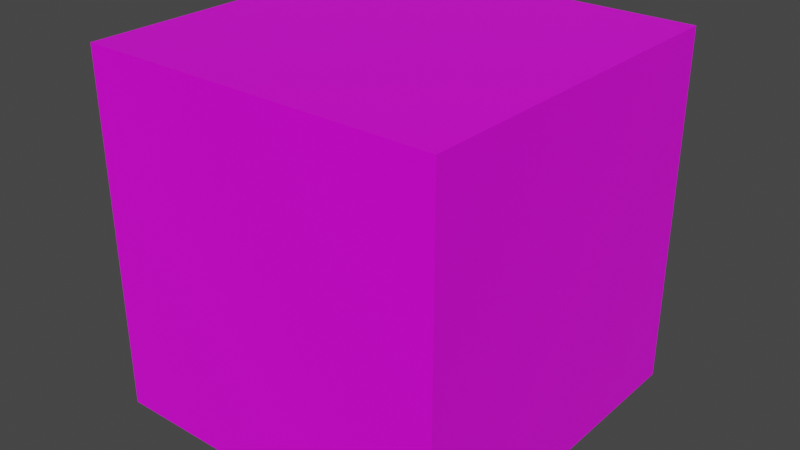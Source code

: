 # Source: nave.blend  (saved by Blender 2.82.7; exported with 4.5.12 LTS)
import bpy
from mathutils import Matrix  # noqa: F401  (used for matrix-valued properties, if any)

bpy.ops.wm.read_factory_settings(use_empty=True)
scene = bpy.context.scene
scene.name = 'Scene'

# ---- collections
col_collection = bpy.data.collections.new('Collection'); scene.collection.children.link(col_collection)

# ---- images (referenced by path relative to the original .blend; pixels are not part of the script)
import os
ASSET_DIR = os.environ.get("B2B_ASSET_DIR", "")  # directory of the original .blend (textures are referenced by path, not embedded)
HERE = os.path.dirname(os.path.abspath(__file__))  # packed textures are extracted next to this script under _unpacked/

def load_image(name, relpath, width, height, colorspace="sRGB"):
    """Load a texture the original file referenced (path relative to the .blend, or extracted next to this script)."""
    p = next((c for c in (os.path.join(HERE, relpath), os.path.join(ASSET_DIR, relpath)) if relpath and os.path.exists(c)), "")
    if p:
        img = bpy.data.images.load(p, check_existing=True)
        img.name = name
    else:  # same state as the original file: an image datablock whose file is absent (Cycles renders it pink)
        img = bpy.data.images.new(name, width, height)
        img.source = "FILE"
        img.filepath = "//" + (relpath or name)
    img.colorspace_settings.name = colorspace
    return img
img_space_png = load_image('space.png', 'space.png', 1024, 1024, 'sRGB')
img_space_png_001 = load_image('space.png.001', 'space.png', 1024, 1024, 'sRGB')

# ---- materials (node trees are filled in below, after node groups)
mat_material_001 = bpy.data.materials.new('Material.001')
mat_material_001.use_transparent_shadow = False
mat_material_003 = bpy.data.materials.new('Material.003')
mat_material_003.use_transparent_shadow = False

# ---- material node trees
mat_material_001.use_nodes = True; mat_material_001.node_tree.nodes.clear()
_N = mat_material_001.node_tree.nodes; _L = mat_material_001.node_tree.links
n0 = _N.new('ShaderNodeOutputMaterial'); n0.name = 'Material Output'; n0.location = (300, 300)
n1 = _N.new('ShaderNodeBsdfPrincipled'); n1.name = 'Principled BSDF'; n1.location = (10, 300)
n1.distribution = 'GGX'
n1.subsurface_method = 'BURLEY'
n1.inputs[2].default_value = 0.4
n1.inputs[3].default_value = 1.45
n1.inputs[27].default_value = (0.0, 0.0, 0.0, 1.0)
n1.inputs[28].default_value = 1.0
n2 = _N.new('ShaderNodeTexImage'); n2.name = 'Image Texture'; n2.location = (-300, 600)
n2.image = img_space_png
_L.new(n1.outputs[0], n0.inputs[0])
_L.new(n2.outputs[0], n1.inputs[0])
n0.is_active_output = True
mat_material_003.use_nodes = True; mat_material_003.node_tree.nodes.clear()
_N = mat_material_003.node_tree.nodes; _L = mat_material_003.node_tree.links
n0 = _N.new('ShaderNodeOutputMaterial'); n0.name = 'Material Output'; n0.location = (300, 300)
n1 = _N.new('ShaderNodeBsdfPrincipled'); n1.name = 'Principled BSDF'; n1.location = (10, 300)
n1.distribution = 'GGX'
n1.subsurface_method = 'BURLEY'
n1.inputs[2].default_value = 0.4
n1.inputs[3].default_value = 1.45
n1.inputs[27].default_value = (0.0, 0.0, 0.0, 1.0)
n1.inputs[28].default_value = 1.0
n2 = _N.new('ShaderNodeTexImage'); n2.name = 'Image Texture'; n2.location = (-300, 600)
n2.image = img_space_png_001
_L.new(n1.outputs[0], n0.inputs[0])
_L.new(n2.outputs[0], n1.inputs[0])
n0.is_active_output = True

# ---- world
world_world = bpy.data.worlds.new('World'); scene.world = world_world
world_world.use_nodes = True; world_world.node_tree.nodes.clear()
_N = world_world.node_tree.nodes; _L = world_world.node_tree.links
n0 = _N.new('ShaderNodeOutputWorld'); n0.name = 'World Output'; n0.location = (300, 300)
n1 = _N.new('ShaderNodeBackground'); n1.name = 'Background'; n1.location = (10, 300)
n1.inputs[0].default_value = (0.05088, 0.05088, 0.05088, 1.0)
_L.new(n1.outputs[0], n0.inputs[0])
n0.is_active_output = True
world_world.color = (0.05088, 0.05088, 0.05088)
world_world.use_sun_shadow = False
world_world.sun_shadow_jitter_overblur = 0.0

# ---- meshes
me_cube_001 = bpy.data.meshes.new('Cube.001')
me_cube_001.from_pydata([(-59.95, 59.95, -59.95), (59.95, 59.95, 59.95), (59.95, 59.95, -59.95), (-59.95, -59.95, 59.95), (59.95, -59.95, 59.95), (-59.95, 59.95, 59.95), (-59.95, -59.95, -59.95), (59.95, -59.95, -59.95)], [], [(0, 1, 2), (1, 3, 4), (5, 6, 3), (7, 3, 6), (2, 4, 7), (0, 7, 6), (0, 5, 1), (1, 5, 3), (5, 0, 6), (7, 4, 3), (2, 1, 4), (0, 2, 7)])
me_cube_001.polygons.foreach_set('use_smooth', [True] * 12)
_k = set([(0, 2), (0, 5), (0, 6), (1, 2), (1, 4), (1, 5), (2, 7), (3, 4), (3, 5), (3, 6), (4, 7), (6, 7)])
me_cube_001.attributes.new('sharp_edge', 'BOOLEAN', 'EDGE').data.foreach_set('value', [ (min(e.vertices), max(e.vertices)) in _k for e in me_cube_001.edges])
_uv = me_cube_001.uv_layers.new(name='UVMap')
_uv.uv.foreach_set('vector', [0.1453, 0.9362, 0.9006, 0.1809, 0.9006, 0.9362, 0.9059, 0.09928, 0.08576, 0.9194, 0.08576, 0.09928, 0.9489, 0.0544, 0.0469, 0.9564, 0.0469, 0.0544, 0.9448, 0.05965, 0.5011, 0.5034, 0.5011, 0.05965, 0.9492, 0.05647, 0.06329, 0.9424, 0.06329, 0.05647, 0.9731, 0.01433, 0.02275, 0.9647, 0.02275, 0.01433, 0.1453, 0.9362, 0.1453, 0.1809, 0.9006, 0.1809, 0.9059, 0.09928, 0.9059, 0.9194, 0.08576, 0.9194, 0.9489, 0.0544, 0.9489, 0.9564, 0.0469, 0.9564, 0.9448, 0.05965, 0.9448, 0.5034, 0.5011, 0.5034, 0.9492, 0.05647, 0.9492, 0.9424, 0.06329, 0.9424, 0.9731, 0.01433, 0.9731, 0.9647, 0.02275, 0.9647])
me_cube_001.materials.append(mat_material_001)
me_cube_001.use_remesh_fix_poles = True
me_cube_001.use_remesh_preserve_attributes = False
me_cube_001.use_mirror_vertex_groups = False
me_cube_001.update()
me_cube_001.normals_split_custom_set([tuple(v) for v in zip(*[iter([0.0, 1.0, 0.0, 0.0, 1.0, 0.0, 0.0, 1.0, 0.0, 0.0, 0.0, 1.0, 0.0, 0.0, 1.0, 0.0, 0.0, 1.0, -1.0, 0.0, 0.0, -1.0, 0.0, 0.0, -1.0, 0.0, 0.0, 0.0, -1.0, 0.0, 0.0, -1.0, 0.0, 0.0, -1.0, 0.0, 1.0, 0.0, 0.0, 1.0, 0.0, 0.0, 1.0, 0.0, 0.0, 0.0, 0.0, -1.0, 0.0, 0.0, -1.0, 0.0, 0.0, -1.0, 0.0, 1.0, 0.0, 0.0, 1.0, 0.0, 0.0, 1.0, 0.0, 0.0, 0.0, 1.0, 0.0, 0.0, 1.0, 0.0, 0.0, 1.0, -1.0, 0.0, 0.0, -1.0, 0.0, 0.0, -1.0, 0.0, 0.0, 0.0, -1.0, 0.0, 0.0, -1.0, 0.0, 0.0, -1.0, 0.0, 1.0, 0.0, 0.0, 1.0, 0.0, 0.0, 1.0, 0.0, 0.0, 0.0, 0.0, -1.0, 0.0, 0.0, -1.0, 0.0, 0.0, -1.0])] * 3)])
me_cube_003 = bpy.data.meshes.new('Cube.003')
me_cube_003.from_pydata([(-24.25, 24.25, -24.25), (24.25, 24.25, 24.25), (24.25, 24.25, -24.25), (-24.25, -24.25, 24.25), (24.25, -24.25, 24.25), (-24.25, 24.25, 24.25), (-24.25, -24.25, -24.25), (24.25, -24.25, -24.25)], [], [(0, 1, 2), (1, 3, 4), (5, 6, 3), (7, 3, 6), (2, 4, 7), (0, 7, 6), (0, 5, 1), (1, 5, 3), (5, 0, 6), (7, 4, 3), (2, 1, 4), (0, 2, 7)])
me_cube_003.polygons.foreach_set('use_smooth', [True] * 12)
_k = set([(0, 2), (0, 5), (0, 6), (1, 2), (1, 4), (1, 5), (2, 7), (3, 4), (3, 5), (3, 6), (4, 7), (6, 7)])
me_cube_003.attributes.new('sharp_edge', 'BOOLEAN', 'EDGE').data.foreach_set('value', [ (min(e.vertices), max(e.vertices)) in _k for e in me_cube_003.edges])
_uv = me_cube_003.uv_layers.new(name='UVMap')
_uv.uv.foreach_set('vector', [0.1453, 0.9362, 0.9006, 0.1809, 0.9006, 0.9362, 0.9059, 0.09928, 0.08576, 0.9194, 0.08576, 0.09928, 0.9489, 0.0544, 0.0469, 0.9564, 0.0469, 0.0544, 0.9448, 0.05965, 0.5011, 0.5034, 0.5011, 0.05965, 0.9492, 0.05647, 0.06329, 0.9424, 0.06329, 0.05647, 0.9731, 0.01433, 0.02275, 0.9647, 0.02275, 0.01433, 0.1453, 0.9362, 0.1453, 0.1809, 0.9006, 0.1809, 0.9059, 0.09928, 0.9059, 0.9194, 0.08576, 0.9194, 0.9489, 0.0544, 0.9489, 0.9564, 0.0469, 0.9564, 0.9448, 0.05965, 0.9448, 0.5034, 0.5011, 0.5034, 0.9492, 0.05647, 0.9492, 0.9424, 0.06329, 0.9424, 0.9731, 0.01433, 0.9731, 0.9647, 0.02275, 0.9647])
me_cube_003.materials.append(mat_material_003)
me_cube_003.use_remesh_fix_poles = True
me_cube_003.use_remesh_preserve_attributes = False
me_cube_003.use_mirror_vertex_groups = False
me_cube_003.update()
me_cube_003.normals_split_custom_set([tuple(v) for v in zip(*[iter([0.0, 1.0, 1.556e-07, 0.0, 1.0, 1.556e-07, 0.0, 1.0, 1.038e-07, 0.0, -1.573e-07, 1.0, 0.0, -1.573e-07, 1.0, 0.0, -1.573e-07, 1.0, -1.0, 2.512e-08, 0.0, -1.0, 2.512e-08, 0.0, -1.0, 1.038e-07, 0.0, 0.0, -1.0, -1.556e-07, 0.0, -1.0, -1.556e-07, 0.0, -1.0, -2.075e-07, 1.0, -2.512e-08, 0.0, 1.0, -2.512e-08, 0.0, 1.0, 0.0, 0.0, 0.0, 1.573e-07, -1.0, 0.0, 1.573e-07, -1.0, 0.0, 1.573e-07, -1.0, 0.0, 1.0, 1.556e-07, 0.0, 1.0, 2.075e-07, 0.0, 1.0, 1.556e-07, 0.0, -1.573e-07, 1.0, 0.0, -1.573e-07, 1.0, 0.0, -1.573e-07, 1.0, -1.0, 2.512e-08, 0.0, -1.0, -5.352e-08, 0.0, -1.0, 2.512e-08, 0.0, 0.0, -1.0, -1.556e-07, 0.0, -1.0, -1.038e-07, 0.0, -1.0, -1.556e-07, 1.0, -2.512e-08, 0.0, 1.0, -5.024e-08, 0.0, 1.0, -2.512e-08, 0.0, 0.0, 1.573e-07, -1.0, 0.0, 1.573e-07, -1.0, 0.0, 1.573e-07, -1.0])] * 3)])

# ---- objects
ob_cube_001 = bpy.data.objects.new('Cube.001', me_cube_001)
ob_cube_003 = bpy.data.objects.new('Cube.003', me_cube_003)

# ---- transforms, parenting, visibility, modifiers, constraints
ob_cube_001.location = (0.0, 0.0, 0.0)
ob_cube_001.rotation_euler = (1.571, -0.0, 0.0)
ob_cube_001.scale = (0.4045, 0.4045, 0.4045)
ob_cube_001.lineart.crease_threshold = 0.0
ob_cube_003.location = (0.0, 0.0, 0.0)
ob_cube_003.rotation_euler = (1.571, -0.0, 0.0)
ob_cube_003.lineart.crease_threshold = 0.0

# ---- collection membership
col_collection.objects.link(ob_cube_001)
col_collection.objects.link(ob_cube_003)

# ---- scene / render settings (as saved in the file)
scene.frame_start = 1; scene.frame_end = 250; scene.frame_set(0)
scene.render.engine = 'BLENDER_EEVEE_NEXT'
scene.cycles.use_denoising = False
scene.cycles.samples = 128
scene.cycles.sampling_pattern = 'TABULATED_SOBOL'
scene.cycles.use_adaptive_sampling = False
scene.cycles.use_light_tree = False
scene.view_settings.view_transform = 'Filmic'
bpy.context.view_layer.update()

# ---- added for rendering (the .blend has no active camera and no usable light): camera, sun
cam_auto = bpy.data.cameras.new('AutoCamera')
cam_auto.lens = 50.0
cam_auto.sensor_width = 36.0
cam_auto.clip_end = 1364.2
ob_auto_camera = bpy.data.objects.new('AutoCamera', cam_auto)
scene.collection.objects.link(ob_auto_camera)
ob_auto_camera.location = (77.7323, -93.2787, 62.1858)
ob_auto_camera.rotation_euler = (1.09748, -7.21219e-08, 0.694738)
scene.camera = ob_auto_camera
light_auto_sun = bpy.data.lights.new('AutoSun', 'SUN')
light_auto_sun.energy = 3.0
light_auto_sun.angle = 0.0523599
ob_auto_sun = bpy.data.objects.new('AutoSun', light_auto_sun)
scene.collection.objects.link(ob_auto_sun)
ob_auto_sun.rotation_euler = (0.872665, 0.174533, 0.523599)
bpy.context.view_layer.update()
